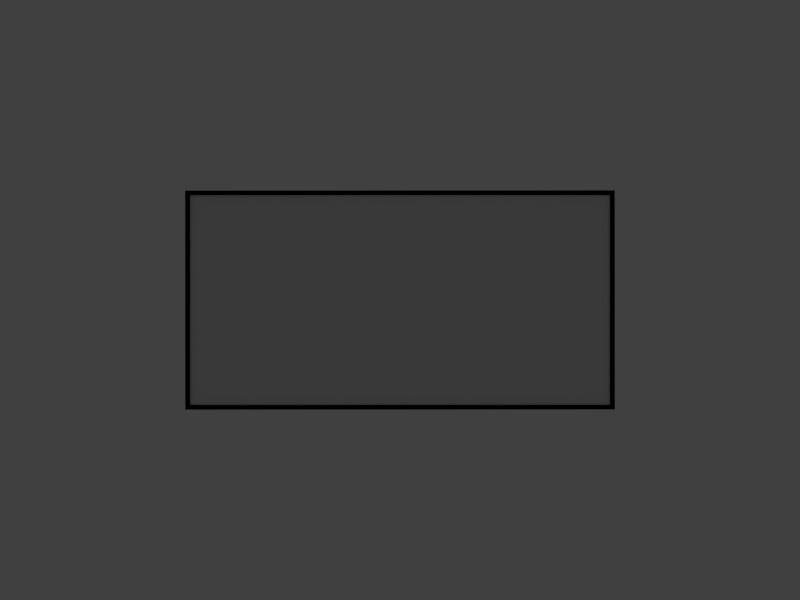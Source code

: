 # Source: lun_panel4.blend  (saved by Blender 2.65.6; exported with 4.5.12 LTS)
import bpy
from mathutils import Matrix  # noqa: F401  (used for matrix-valued properties, if any)

bpy.ops.wm.read_factory_settings(use_empty=True)
scene = bpy.context.scene
scene.name = 'Scene'

# ---- collections
col_collection_1 = bpy.data.collections.new('Collection 1'); scene.collection.children.link(col_collection_1)

# ---- materials (node trees are filled in below, after node groups)
mat_panel3 = bpy.data.materials.new('panel3')
mat_panel3.alpha_threshold = 0.0
mat_panel3.use_transparent_shadow = False
mat_panel3.roughness = 0.5
mat_panel3.line_color = (0.0, 0.0, 0.0, 1.0)
mat_corp = bpy.data.materials.new('corp')
mat_corp.alpha_threshold = 0.0
mat_corp.use_transparent_shadow = False
mat_corp.diffuse_color = (0.0, 0.0, 0.0, 1.0)
mat_corp.roughness = 0.5
mat_corp.line_color = (0.0, 0.0, 0.0, 1.0)

# ---- material node trees

# ---- world
world_world = bpy.data.worlds.new('World'); scene.world = world_world
world_world.color = (0.05088, 0.05088, 0.05088)
world_world.use_sun_shadow = False
world_world.sun_shadow_jitter_overblur = 0.0
world_world.cycles.sampling_method = 'MANUAL'
world_world.cycles.sample_map_resolution = 256

# ---- cameras
cam_camera = bpy.data.cameras.new('Camera')
cam_camera.clip_end = 2000.0
cam_camera.lens = 35.0
cam_camera.sensor_width = 32.0
cam_camera.sensor_height = 18.0
cam_camera.ortho_scale = 7.314
cam_camera.dof.focus_distance = 0.0
cam_camera.dof.aperture_fstop = 128.0

# ---- lights
light_lamp = bpy.data.lights.new('Lamp', 'AREA')
light_lamp.transmission_factor = 0.0
light_lamp.cutoff_distance = 30.0
light_lamp.energy = 15.71
light_lamp.shadow_buffer_clip_start = 1.001
light_lamp.shadow_soft_size = 1000.0
light_lamp.shadow_maximum_resolution = 0.006
light_lamp.use_absolute_resolution = True
light_lamp.shape = 'RECTANGLE'
light_lamp.size = 1000.0
light_lamp.size_y = 2000.0
light_lamp.cycles.use_multiple_importance_sampling = False

# ---- meshes
me_circle_002 = bpy.data.meshes.new('Circle.002')
me_circle_002.from_pydata([(240.0, 120.0, 0.0), (240.0, -120.0, 0.0), (-240.0, 120.0, 0.0), (-240.0, -120.0, 0.0)], [], [(1, 0, 2, 3)])
_uv = me_circle_002.uv_layers.new(name='UVMap')
_uv.uv.foreach_set('vector', [0.4688, -2.543e-07, 0.4688, 0.4687, 0.0, 0.4688, 0.0, 2.543e-07])
me_circle_002.materials.append(mat_panel3)
me_circle_002.use_remesh_preserve_volume = False
me_circle_002.use_remesh_preserve_attributes = False
me_circle_002.use_mirror_vertex_groups = False
me_circle_002.update()
me_circle_000 = bpy.data.meshes.new('Circle.000')
me_circle_000.from_pydata([(-268.3, -6.391, 2.0), (-166.1, 210.8, 2.0), (166.1, -210.8, 2.0), (268.3, 6.391, 2.0), (-274.9, -8.784, 2.0), (-168.5, 217.4, 2.0), (168.5, -217.4, 2.0), (274.9, 8.784, 2.0), (-268.3, -6.391, -2.0), (-166.1, 210.8, -2.0), (166.1, -210.8, -2.0), (268.3, 6.391, -2.0), (-274.9, -8.784, -2.0), (-168.5, 217.4, -2.0), (168.5, -217.4, -2.0), (274.9, 8.784, -2.0)], [], [(3, 7, 5, 1), (1, 5, 4, 0), (2, 6, 7, 3), (0, 4, 6, 2), (11, 9, 13, 15), (9, 8, 12, 13), (10, 11, 15, 14), (8, 10, 14, 12), (0, 2, 10, 8), (7, 6, 14, 15), (2, 3, 11, 10), (4, 5, 13, 12), (5, 7, 15, 13), (1, 0, 8, 9), (3, 1, 9, 11), (6, 4, 12, 14)])
_k = {(1, 5): 1.0, (3, 7): 1.0, (0, 4): 1.0, (2, 6): 1.0, (9, 13): 1.0, (11, 15): 1.0, (8, 12): 1.0, (10, 14): 1.0, (2, 10): 1.0, (0, 8): 1.0, (6, 14): 1.0, (7, 15): 1.0, (3, 11): 1.0, (5, 13): 1.0, (4, 12): 1.0, (1, 9): 1.0}
me_circle_000.attributes.new('crease_edge', 'FLOAT', 'EDGE').data.foreach_set('value', [_k.get((min(e.vertices), max(e.vertices)), 0.0) for e in me_circle_000.edges])
_uv = me_circle_000.uv_layers.new(name='UVMap')
_uv.uv.foreach_set('vector', [0.0, 0.0, 0.0, 0.0, 0.0, 0.0, 0.0, 0.0, 0.0, 0.0, 0.0, 0.0, 0.0, 0.0, 0.0, 0.0, 0.0, 0.0, 0.0, 0.0, 0.0, 0.0, 0.0, 0.0, 0.0, 0.0, 0.0, 0.0, 0.0, 0.0, 0.0, 0.0, 0.0, 0.0, 0.0, 0.0, 0.0, 0.0, 0.0, 0.0, 0.0, 0.0, 0.0, 0.0, 0.0, 0.0, 0.0, 0.0, 0.0, 0.0, 0.0, 0.0, 0.0, 0.0, 0.0, 0.0, 0.0, 0.0, 0.0, 0.0, 0.0, 0.0, 0.0, 0.0, 0.0, 0.0, 0.0, 0.0, 0.0, 0.0, 0.0, 0.0, 0.0, 0.0, 0.0, 0.0, 0.0, 0.0, 0.0, 0.0, 0.0, 0.0, 0.0, 0.0, 0.0, 0.0, 0.0, 0.0, 0.0, 0.0, 0.0, 0.0, 0.0, 0.0, 0.0, 0.0, 0.0, 0.0, 0.0, 0.0, 0.0, 0.0, 0.0, 0.0, 0.0, 0.0, 0.0, 0.0, 0.0, 0.0, 0.0, 0.0, 0.0, 0.0, 0.0, 0.0, 0.0, 0.0, 0.0, 0.0, 0.0, 0.0, 0.0, 0.0, 0.0, 0.0, 0.0, 0.0])
me_circle_000.materials.append(mat_corp)
me_circle_000.use_remesh_preserve_volume = False
me_circle_000.use_remesh_preserve_attributes = False
me_circle_000.use_mirror_vertex_groups = False
me_circle_000.update()

# ---- objects
ob_lun_panel4 = bpy.data.objects.new('Lun_panel4', None)
ob_panel4 = bpy.data.objects.new('panel4', me_circle_002)
ob_corp = bpy.data.objects.new('corp', me_circle_000)
ob_lamp = bpy.data.objects.new('Lamp', light_lamp)
ob_camera = bpy.data.objects.new('Camera', cam_camera)

# ---- transforms, parenting, visibility, modifiers, constraints
ob_lun_panel4.location = (0.0, 0.0, 0.0)
ob_lun_panel4.empty_display_type = 'CUBE'
ob_lun_panel4.empty_display_size = 320.0
ob_lun_panel4.empty_image_offset = (0.0, 0.0)
ob_lun_panel4.hide_render = True
ob_lun_panel4.lineart.crease_threshold = 0.0
ob_panel4.parent = ob_lun_panel4
ob_panel4.location = (0.0, 0.0, 0.0)
ob_panel4.lineart.crease_threshold = 0.0
ob_corp.parent = ob_lun_panel4
ob_corp.location = (0.0, 0.0, 0.0)
ob_corp.rotation_euler = (0.0, 0.0, 9.865)
ob_corp.lineart.crease_threshold = 0.0
ob_lamp.location = (0.0, 0.0, 1000.0)
ob_lamp.lock_rotations_4d = False
ob_lamp.empty_display_type = 'ARROWS'
ob_lamp.color = (0.0, 0.0, 0.0, 0.0)
ob_lamp.lineart.crease_threshold = 0.0
ob_camera.location = (0.0, 0.0, 1000.0)
ob_camera.lock_rotations_4d = False
ob_camera.empty_display_type = 'ARROWS'
ob_camera.color = (0.0, 0.0, 0.0, 0.0)
ob_camera.display_type = 'WIRE'
ob_camera.lineart.crease_threshold = 0.0

# ---- collection membership
col_collection_1.objects.link(ob_lun_panel4)
col_collection_1.objects.link(ob_panel4)
col_collection_1.objects.link(ob_corp)
col_collection_1.objects.link(ob_lamp)
col_collection_1.objects.link(ob_camera)

# ---- scene / render settings (as saved in the file)
scene.camera = ob_camera
scene.frame_start = 0; scene.frame_end = 100; scene.frame_set(157)
scene.render.engine = 'BLENDER_EEVEE_NEXT'
scene.render.image_settings.color_mode = 'RGB'
scene.render.image_settings.compression = 90
scene.render.resolution_x = 640
scene.render.resolution_y = 480
scene.render.dither_intensity = 0.0
scene.render.use_overwrite = False
scene.render.bake_margin = 2
scene.render.bake_bias = 0.0
scene.cycles.use_denoising = False
scene.cycles.samples = 10
scene.cycles.sampling_pattern = 'TABULATED_SOBOL'
scene.cycles.light_sampling_threshold = 0.0
scene.cycles.use_adaptive_sampling = False
scene.cycles.use_light_tree = False
scene.cycles.blur_glossy = 0.0
scene.cycles.volume_bounces = 1
scene.cycles.pixel_filter_type = 'GAUSSIAN'
scene.cycles.sample_clamp_indirect = 0.0
scene.view_settings.view_transform = 'Standard'
bpy.context.view_layer.update()
